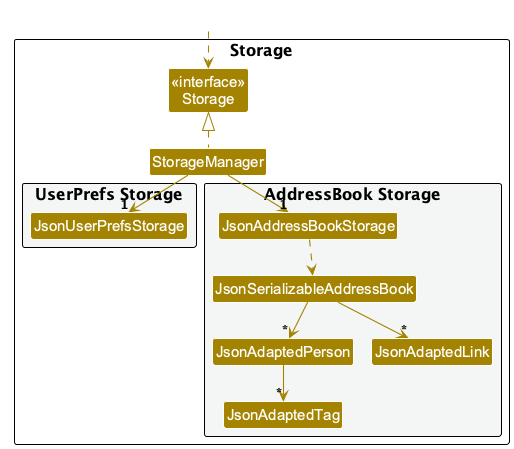

The diagram above was rendered by PlantUML. Its source (embedded in the PNG):
@startuml
!pragma layout smetana
!include style.puml
skinparam arrowThickness 1.1
skinparam arrowColor STORAGE_COLOR
skinparam classBackgroundColor STORAGE_COLOR

package Storage as StoragePackage {

Class "<<interface>>\nStorage" as Storage
Class StorageManager

package "UserPrefs Storage" #F4F6F6{
Class JsonUserPrefsStorage
}

package "AddressBook Storage" #F4F6F6{
Class JsonAddressBookStorage
Class JsonSerializableAddressBook
Class JsonAdaptedPerson
Class JsonAdaptedTag
Class JsonAdaptedLink
}

}

Class HiddenOutside #FFFFFF
HiddenOutside ..> Storage

StorageManager .up.|> Storage
StorageManager -down-> "1" JsonUserPrefsStorage
StorageManager -down-> "1" JsonAddressBookStorage

JsonAddressBookStorage ..> JsonSerializableAddressBook
JsonSerializableAddressBook --> "*" JsonAdaptedPerson
JsonSerializableAddressBook --> "*" JsonAdaptedLink
JsonAdaptedPerson --> "*" JsonAdaptedTag

@enduml